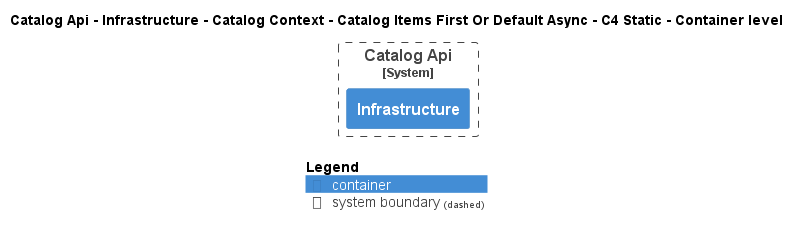

The diagram above was rendered by PlantUML. Its source (embedded in the PNG):
@startuml
!pragma layout smetana
!include ..\..\..\..\..\..\..\..\.c4s\C4_Container.puml

AddElementTag("state:new", $bgColor=green, $fontColor=#ffffff, $borderColor=green, $shadowing="False")
AddElementTag("state:changed", $bgColor=orange, $fontColor=#ffffff, $borderColor=orange, $shadowing="False")
AddElementTag("state:removed", $bgColor=red, $fontColor=#ffffff, $borderColor=red, $shadowing="False")

AddRelTag("state:new", $textColor=green, $lineColor=green)
AddRelTag("state:changed", $textColor=orange, $lineColor=orange)
AddRelTag("state:removed", $textColor=red, $lineColor=red)

SHOW_PERSON_PORTRAIT()
LAYOUT_TOP_DOWN()

skinparam linetype polyline

title Catalog Api - Infrastructure - Catalog Context - Catalog Items First Or Default Async - C4 Static - Container level


System_Boundary(dotnet.eShop.Architecture.SoftwareSystems.CatalogApi, "Catalog Api") {
    Container(dotnet.eShop.Architecture.SoftwareSystems.CatalogApi.Containers.Infrastructure, "Infrastructure", "", "")
}



SHOW_LEGEND()
@enduml